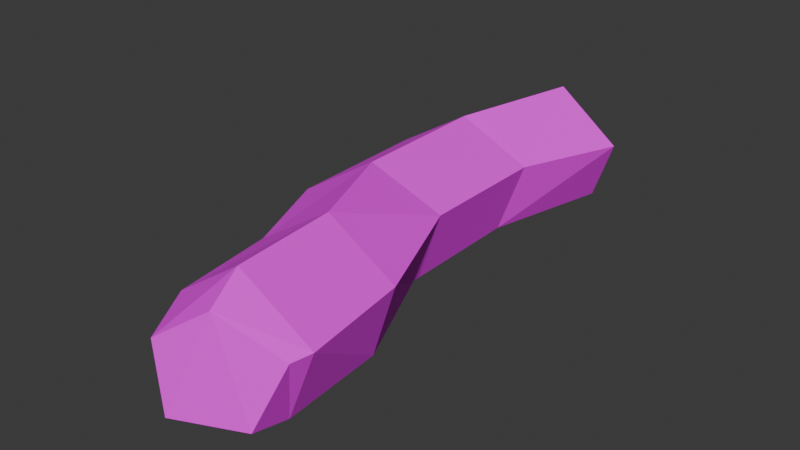 # Source: cigarette.blend  (saved by Blender 4.1.24; exported with 4.5.12 LTS)
import bpy
from mathutils import Matrix  # noqa: F401  (used for matrix-valued properties, if any)

bpy.ops.wm.read_factory_settings(use_empty=True)
scene = bpy.context.scene
scene.name = 'Scene'

# ---- collections
col_collection = bpy.data.collections.new('Collection'); scene.collection.children.link(col_collection)

# ---- images (referenced by path relative to the original .blend; pixels are not part of the script)
import os
ASSET_DIR = os.environ.get("B2B_ASSET_DIR", "")  # directory of the original .blend (textures are referenced by path, not embedded)
HERE = os.path.dirname(os.path.abspath(__file__))  # packed textures are extracted next to this script under _unpacked/

def load_image(name, relpath, width, height, colorspace="sRGB"):
    """Load a texture the original file referenced (path relative to the .blend, or extracted next to this script)."""
    p = next((c for c in (os.path.join(HERE, relpath), os.path.join(ASSET_DIR, relpath)) if relpath and os.path.exists(c)), "")
    if p:
        img = bpy.data.images.load(p, check_existing=True)
        img.name = name
    else:  # same state as the original file: an image datablock whose file is absent (Cycles renders it pink)
        img = bpy.data.images.new(name, width, height)
        img.source = "FILE"
        img.filepath = "//" + (relpath or name)
    img.colorspace_settings.name = colorspace
    return img
img_cylinder_base_color = load_image('Cylinder Base Color', 'cig base color.png', 1024, 1024, 'sRGB')

# ---- materials (node trees are filled in below, after node groups)
mat_material_001 = bpy.data.materials.new('Material.001')
mat_material_001.use_transparent_shadow = False

# ---- material node trees
mat_material_001.use_nodes = True; mat_material_001.node_tree.nodes.clear()
_N = mat_material_001.node_tree.nodes; _L = mat_material_001.node_tree.links
n0 = _N.new('ShaderNodeBsdfPrincipled'); n0.name = 'Principled BSDF'; n0.location = (10, 300)
n0.inputs[2].default_value = 0.8937
n1 = _N.new('ShaderNodeOutputMaterial'); n1.name = 'Material Output'; n1.location = (300, 300)
n2 = _N.new('ShaderNodeTexImage'); n2.name = 'Image Texture'; n2.location = (-280, 280)
n2.image = img_cylinder_base_color
_L.new(n0.outputs[0], n1.inputs[0])
_L.new(n2.outputs[0], n0.inputs[0])
n1.is_active_output = True

# ---- world
world_world = bpy.data.worlds.new('World'); scene.world = world_world
world_world.use_nodes = True; world_world.node_tree.nodes.clear()
_N = world_world.node_tree.nodes; _L = world_world.node_tree.links
n0 = _N.new('ShaderNodeOutputWorld'); n0.name = 'World Output'; n0.location = (300, 300)
n1 = _N.new('ShaderNodeBackground'); n1.name = 'Background'; n1.location = (10, 300)
n1.inputs[0].default_value = (0.05088, 0.05088, 0.05088, 1.0)
_L.new(n1.outputs[0], n0.inputs[0])
n0.is_active_output = True
world_world.color = (0.05088, 0.05088, 0.05088)
world_world.use_sun_shadow = False
world_world.sun_shadow_jitter_overblur = 0.0

# ---- meshes
me_cylinder = bpy.data.meshes.new('Cylinder')
me_cylinder.from_pydata([(-0.03258, 0.863, -0.9695), (-0.505, 0.7974, -0.5422), (0.9043, 0.3068, -0.9197), (0.3517, 0.2819, -0.5795), (0.5021, -0.5891, -0.9877), (0.02451, -0.6609, -0.5652), (-0.4495, -0.5895, -1.062), (-1.034, -0.6609, -0.5192), (-0.9243, 0.306, -1.062), (-1.362, 0.2819, -0.505), (0.3736, 0.2819, -0.1082), (-0.4619, 0.7974, -0.04478), (0.05446, -0.6609, -0.084), (-0.9782, -0.6609, -0.005562), (-1.297, 0.2819, 0.01868), (1.012, 0.2748, 0.3168), (0.1806, 0.8983, 0.3401), (0.724, -0.6664, 0.3245), (-0.3715, -0.7455, 0.352), (-0.7501, 0.309, 0.3611), (1.193, 0.258, 0.6918), (0.3074, 0.904, 0.7135), (0.811, -0.6799, 0.6912), (-0.1866, -0.6865, 0.713), (-0.5456, 0.3253, 0.7215), (1.105, 0.2206, 0.7568), (0.428, 0.6758, 0.8437), (0.8759, -0.5017, 0.8427), (0.07571, -0.4841, 0.9434), (-0.1894, 0.2479, 0.907)], [], [(0, 1, 3, 2), (2, 3, 5, 4), (4, 5, 7, 6), (7, 5, 12, 13), (6, 7, 9, 8), (8, 9, 1, 0), (0, 2, 4, 6, 8), (11, 14, 19, 16), (9, 7, 13, 14), (5, 3, 10, 12), (1, 9, 14, 11), (3, 1, 11, 10), (19, 18, 23, 24), (13, 12, 17, 18), (10, 11, 16, 15), (14, 13, 18, 19), (12, 10, 15, 17), (21, 24, 29, 26), (17, 15, 20, 22), (16, 19, 24, 21), (18, 17, 22, 23), (15, 16, 21, 20), (25, 26, 29, 28, 27), (23, 22, 27, 28), (20, 21, 26, 25), (24, 23, 28, 29), (22, 20, 25, 27)])
_uv = me_cylinder.uv_layers.new(name='UVMap')
_uv.uv.foreach_set('vector', [0.9976, 0.6264, 0.9009, 0.6906, 0.9121, 0.5094, 0.9976, 0.4284, 0.9976, 0.4284, 0.9121, 0.5094, 0.8021, 0.4693, 0.8991, 0.4048, 0.002368, 0.3683, 0.1042, 0.3134, 0.2934, 0.3489, 0.1676, 0.4206, 0.2934, 0.3489, 0.1042, 0.3134, 0.1188, 0.2271, 0.3046, 0.2558, 0.535, 0.6873, 0.5338, 0.7636, 0.3557, 0.7636, 0.3571, 0.7152, 0.4078, 0.4001, 0.3179, 0.3104, 0.4972, 0.2809, 0.5915, 0.3456, 0.3093, 0.5311, 0.4538, 0.4048, 0.5854, 0.5258, 0.535, 0.6873, 0.3571, 0.7152, 0.4862, 0.1929, 0.3093, 0.2173, 0.3846, 0.1473, 0.5812, 0.1106, 0.7855, 0.7865, 0.6071, 0.7545, 0.619, 0.6762, 0.7974, 0.7059, 0.08901, 0.7633, 0.08901, 0.9445, 0.004439, 0.9442, 0.002368, 0.7635, 0.4972, 0.2809, 0.3179, 0.3104, 0.3093, 0.2173, 0.4862, 0.1929, 0.9121, 0.5094, 0.9009, 0.6906, 0.8324, 0.6813, 0.846, 0.5035, 0.7899, 0.5945, 0.5901, 0.5563, 0.6031, 0.4842, 0.7946, 0.5204, 0.3046, 0.2558, 0.1188, 0.2271, 0.01628, 0.1268, 0.212, 0.1676, 0.1467, 0.6293, 0.2528, 0.7586, 0.1226, 0.7315, 0.002368, 0.5767, 0.7974, 0.7059, 0.619, 0.6762, 0.5901, 0.5563, 0.7899, 0.5945, 0.2528, 0.4831, 0.1467, 0.6293, 0.002368, 0.5767, 0.1255, 0.4254, 0.5882, 0.04272, 0.405, 0.07995, 0.4286, 0.01657, 0.5915, 0.002368, 0.925, 0.6954, 0.9222, 0.8906, 0.8531, 0.8906, 0.8576, 0.7068, 0.5812, 0.1106, 0.3846, 0.1473, 0.405, 0.07995, 0.5882, 0.04272, 0.212, 0.1676, 0.01628, 0.1268, 0.01691, 0.05881, 0.1942, 0.09608, 0.8568, 0.06392, 0.8568, 0.2696, 0.8114, 0.2497, 0.8054, 0.05147, 0.781, 0.04081, 0.7769, 0.223, 0.671, 0.2941, 0.5963, 0.1589, 0.6651, 0.002368, 0.1942, 0.09608, 0.01691, 0.05881, 0.002368, 0.002368, 0.1774, 0.01619, 0.8054, 0.05147, 0.8114, 0.2497, 0.7769, 0.223, 0.781, 0.04081, 0.7946, 0.5204, 0.6031, 0.4842, 0.6287, 0.4048, 0.7974, 0.4474, 0.8576, 0.7068, 0.8531, 0.8906, 0.8247, 0.8833, 0.8021, 0.7208])
me_cylinder.materials.append(mat_material_001)
me_cylinder.update()

# ---- objects
ob_cylinder = bpy.data.objects.new('Cylinder', me_cylinder)

# ---- transforms, parenting, visibility, modifiers, constraints
ob_cylinder.location = (0.0, 0.0, 0.0)
ob_cylinder.rotation_euler = (1.571, -0.0, 0.0)
ob_cylinder.scale = (0.1446, 0.1446, 0.5341)

# ---- collection membership
col_collection.objects.link(ob_cylinder)

# ---- scene / render settings (as saved in the file)
scene.frame_start = 1; scene.frame_end = 250; scene.frame_set(1)
scene.render.engine = 'BLENDER_EEVEE_NEXT'
scene.cycles.sampling_pattern = 'TABULATED_SOBOL'
scene.eevee.ray_tracing_options.trace_max_roughness = 0.0
bpy.context.view_layer.update()

# ---- added for rendering (the .blend has no active camera and no usable light): camera, sun
cam_auto = bpy.data.cameras.new('AutoCamera')
cam_auto.lens = 50.0
cam_auto.sensor_width = 36.0
cam_auto.clip_end = 1000.0
ob_auto_camera = bpy.data.objects.new('AutoCamera', cam_auto)
scene.collection.objects.link(ob_auto_camera)
ob_auto_camera.location = (1.0589, -1.25377, 0.868346)
ob_auto_camera.rotation_euler = (1.09748, -7.21219e-08, 0.694738)
scene.camera = ob_auto_camera
light_auto_sun = bpy.data.lights.new('AutoSun', 'SUN')
light_auto_sun.energy = 3.0
light_auto_sun.angle = 0.0523599
ob_auto_sun = bpy.data.objects.new('AutoSun', light_auto_sun)
scene.collection.objects.link(ob_auto_sun)
ob_auto_sun.rotation_euler = (0.872665, 0.174533, 0.523599)
bpy.context.view_layer.update()
